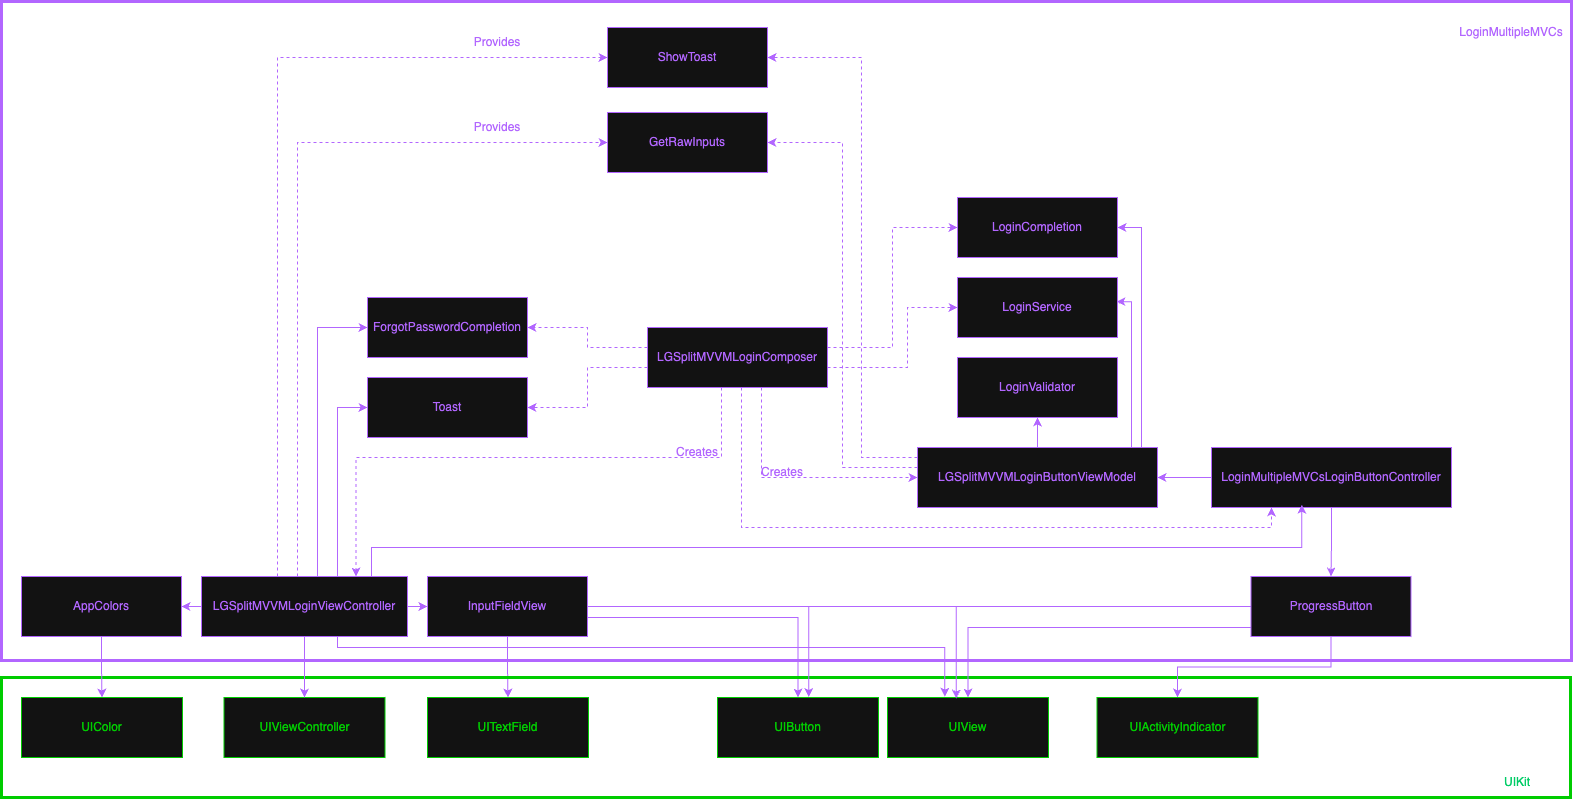

The diagram above was exported from draw.io. Its source (the exported page's mxGraphModel, read from the mxfile embedded in the PNG):
<mxGraphModel dx="1212" dy="972" grid="1" gridSize="10" guides="1" tooltips="1" connect="1" arrows="1" fold="1" page="1" pageScale="1" pageWidth="827" pageHeight="1169" math="0" shadow="0">
  <root>
    <mxCell id="0" />
    <mxCell id="1" parent="0" />
    <mxCell id="Tfh2GiSPtiLw7wp0rdsz-38" style="edgeStyle=orthogonalEdgeStyle;rounded=0;orthogonalLoop=1;jettySize=auto;html=1;entryX=0.5;entryY=0;entryDx=0;entryDy=0;strokeColor=#B266FF;" edge="1" parent="1" source="Tfh2GiSPtiLw7wp0rdsz-40" target="Tfh2GiSPtiLw7wp0rdsz-66">
      <mxGeometry relative="1" as="geometry" />
    </mxCell>
    <mxCell id="Tfh2GiSPtiLw7wp0rdsz-39" style="edgeStyle=orthogonalEdgeStyle;rounded=0;orthogonalLoop=1;jettySize=auto;html=1;entryX=0.5;entryY=0;entryDx=0;entryDy=0;strokeColor=#B266FF;" edge="1" parent="1" source="Tfh2GiSPtiLw7wp0rdsz-40" target="Tfh2GiSPtiLw7wp0rdsz-67">
      <mxGeometry relative="1" as="geometry">
        <Array as="points">
          <mxPoint x="1436" y="1590" />
        </Array>
      </mxGeometry>
    </mxCell>
    <mxCell id="Tfh2GiSPtiLw7wp0rdsz-40" value="&lt;span style=&quot;color: light-dark(rgb(0, 0, 0), rgb(178, 102, 255));&quot;&gt;InputFieldView&lt;/span&gt;" style="rounded=0;whiteSpace=wrap;html=1;strokeColor=light-dark(#000000,#B266FF);" vertex="1" parent="1">
      <mxGeometry x="1066" y="1549" width="160" height="60" as="geometry" />
    </mxCell>
    <mxCell id="Tfh2GiSPtiLw7wp0rdsz-41" value="&lt;span style=&quot;color: light-dark(rgb(0, 0, 0), rgb(178, 102, 255));&quot;&gt;ForgotPasswordCompletion&lt;/span&gt;" style="rounded=0;whiteSpace=wrap;html=1;strokeColor=light-dark(#000000,#B266FF);" vertex="1" parent="1">
      <mxGeometry x="1006" y="1270" width="160" height="60" as="geometry" />
    </mxCell>
    <mxCell id="Tfh2GiSPtiLw7wp0rdsz-42" value="" style="rounded=0;whiteSpace=wrap;html=1;strokeColor=light-dark(#000000,#B266FF);fillColor=none;strokeWidth=3;" vertex="1" parent="1">
      <mxGeometry x="640" y="974" width="1570" height="659" as="geometry" />
    </mxCell>
    <mxCell id="Tfh2GiSPtiLw7wp0rdsz-43" value="" style="rounded=0;whiteSpace=wrap;html=1;strokeColor=light-dark(#000000,#00CC00);fillColor=none;strokeWidth=3;" vertex="1" parent="1">
      <mxGeometry x="640" y="1650" width="1569" height="120" as="geometry" />
    </mxCell>
    <mxCell id="Tfh2GiSPtiLw7wp0rdsz-44" value="&lt;font style=&quot;color: light-dark(rgb(0, 0, 0), rgb(0, 204, 102));&quot;&gt;UIKit&lt;/font&gt;" style="text;html=1;align=center;verticalAlign=middle;whiteSpace=wrap;rounded=0;" vertex="1" parent="1">
      <mxGeometry x="2126" y="1740" width="60" height="30" as="geometry" />
    </mxCell>
    <mxCell id="Tfh2GiSPtiLw7wp0rdsz-45" value="&lt;font style=&quot;color: light-dark(rgb(0, 0, 0), rgb(178, 102, 255));&quot;&gt;LoginMultipleMVCs&lt;/font&gt;" style="text;html=1;align=center;verticalAlign=middle;whiteSpace=wrap;rounded=0;" vertex="1" parent="1">
      <mxGeometry x="2096" y="990" width="108" height="30" as="geometry" />
    </mxCell>
    <mxCell id="Tfh2GiSPtiLw7wp0rdsz-46" value="&lt;span style=&quot;color: light-dark(rgb(0, 0, 0), rgb(178, 102, 255));&quot;&gt;LoginCompletion&lt;/span&gt;" style="rounded=0;whiteSpace=wrap;html=1;strokeColor=light-dark(#000000,#B266FF);" vertex="1" parent="1">
      <mxGeometry x="1596" y="1170" width="160" height="60" as="geometry" />
    </mxCell>
    <mxCell id="Tfh2GiSPtiLw7wp0rdsz-47" style="edgeStyle=orthogonalEdgeStyle;rounded=0;orthogonalLoop=1;jettySize=auto;html=1;entryX=0.5;entryY=0;entryDx=0;entryDy=0;strokeColor=#B266FF;" edge="1" parent="1" source="Tfh2GiSPtiLw7wp0rdsz-49" target="Tfh2GiSPtiLw7wp0rdsz-68">
      <mxGeometry relative="1" as="geometry">
        <Array as="points">
          <mxPoint x="1606" y="1600" />
        </Array>
      </mxGeometry>
    </mxCell>
    <mxCell id="Tfh2GiSPtiLw7wp0rdsz-48" style="edgeStyle=orthogonalEdgeStyle;rounded=0;orthogonalLoop=1;jettySize=auto;html=1;strokeColor=#B266FF;" edge="1" parent="1" source="Tfh2GiSPtiLw7wp0rdsz-49" target="Tfh2GiSPtiLw7wp0rdsz-69">
      <mxGeometry relative="1" as="geometry" />
    </mxCell>
    <mxCell id="Tfh2GiSPtiLw7wp0rdsz-49" value="&lt;span style=&quot;color: light-dark(rgb(0, 0, 0), rgb(178, 102, 255));&quot;&gt;ProgressButton&lt;/span&gt;" style="rounded=0;whiteSpace=wrap;html=1;strokeColor=light-dark(#000000,#B266FF);" vertex="1" parent="1">
      <mxGeometry x="1889.5" y="1549" width="160" height="60" as="geometry" />
    </mxCell>
    <mxCell id="Tfh2GiSPtiLw7wp0rdsz-50" value="&lt;span style=&quot;color: light-dark(rgb(0, 0, 0), rgb(178, 102, 255));&quot;&gt;LoginService&lt;/span&gt;" style="rounded=0;whiteSpace=wrap;html=1;strokeColor=light-dark(#000000,#B266FF);" vertex="1" parent="1">
      <mxGeometry x="1596" y="1250" width="160" height="60" as="geometry" />
    </mxCell>
    <mxCell id="Tfh2GiSPtiLw7wp0rdsz-51" value="&lt;span style=&quot;color: light-dark(rgb(0, 0, 0), rgb(178, 102, 255));&quot;&gt;Toast&lt;/span&gt;" style="rounded=0;whiteSpace=wrap;html=1;strokeColor=light-dark(#000000,#B266FF);" vertex="1" parent="1">
      <mxGeometry x="1006" y="1350" width="160" height="60" as="geometry" />
    </mxCell>
    <mxCell id="Tfh2GiSPtiLw7wp0rdsz-52" value="&lt;span style=&quot;color: light-dark(rgb(0, 0, 0), rgb(178, 102, 255));&quot;&gt;LoginValidator&lt;/span&gt;" style="rounded=0;whiteSpace=wrap;html=1;strokeColor=light-dark(#000000,#B266FF);" vertex="1" parent="1">
      <mxGeometry x="1596" y="1330" width="160" height="60" as="geometry" />
    </mxCell>
    <mxCell id="Tfh2GiSPtiLw7wp0rdsz-53" style="edgeStyle=orthogonalEdgeStyle;rounded=0;orthogonalLoop=1;jettySize=auto;html=1;entryX=0.5;entryY=0;entryDx=0;entryDy=0;strokeColor=#B266FF;" edge="1" parent="1" source="Tfh2GiSPtiLw7wp0rdsz-54" target="Tfh2GiSPtiLw7wp0rdsz-65">
      <mxGeometry relative="1" as="geometry" />
    </mxCell>
    <mxCell id="Tfh2GiSPtiLw7wp0rdsz-54" value="&lt;span style=&quot;color: light-dark(rgb(0, 0, 0), rgb(178, 102, 255));&quot;&gt;AppColors&lt;/span&gt;" style="rounded=0;whiteSpace=wrap;html=1;strokeColor=light-dark(#000000,#B266FF);" vertex="1" parent="1">
      <mxGeometry x="660" y="1549" width="160" height="60" as="geometry" />
    </mxCell>
    <mxCell id="Tfh2GiSPtiLw7wp0rdsz-55" value="&lt;span style=&quot;color: light-dark(rgb(0, 0, 0), rgb(0, 204, 0));&quot;&gt;UIViewController&lt;/span&gt;" style="rounded=0;whiteSpace=wrap;html=1;strokeColor=light-dark(#000000,#00CC00);" vertex="1" parent="1">
      <mxGeometry x="862.5" y="1670" width="161" height="60" as="geometry" />
    </mxCell>
    <mxCell id="Tfh2GiSPtiLw7wp0rdsz-56" style="edgeStyle=orthogonalEdgeStyle;rounded=0;orthogonalLoop=1;jettySize=auto;html=1;entryX=0.5;entryY=0;entryDx=0;entryDy=0;strokeColor=#B266FF;" edge="1" parent="1" source="Tfh2GiSPtiLw7wp0rdsz-64" target="Tfh2GiSPtiLw7wp0rdsz-55">
      <mxGeometry relative="1" as="geometry" />
    </mxCell>
    <mxCell id="Tfh2GiSPtiLw7wp0rdsz-57" style="edgeStyle=orthogonalEdgeStyle;rounded=0;orthogonalLoop=1;jettySize=auto;html=1;entryX=1;entryY=0.5;entryDx=0;entryDy=0;strokeColor=#B266FF;" edge="1" parent="1" source="Tfh2GiSPtiLw7wp0rdsz-64" target="Tfh2GiSPtiLw7wp0rdsz-54">
      <mxGeometry relative="1" as="geometry" />
    </mxCell>
    <mxCell id="Tfh2GiSPtiLw7wp0rdsz-58" style="edgeStyle=orthogonalEdgeStyle;rounded=0;orthogonalLoop=1;jettySize=auto;html=1;entryX=0;entryY=0.5;entryDx=0;entryDy=0;strokeColor=#B266FF;" edge="1" parent="1" source="Tfh2GiSPtiLw7wp0rdsz-64" target="Tfh2GiSPtiLw7wp0rdsz-40">
      <mxGeometry relative="1" as="geometry" />
    </mxCell>
    <mxCell id="Tfh2GiSPtiLw7wp0rdsz-59" style="edgeStyle=orthogonalEdgeStyle;rounded=0;orthogonalLoop=1;jettySize=auto;html=1;entryX=0;entryY=0.5;entryDx=0;entryDy=0;strokeColor=#B266FF;" edge="1" parent="1" source="Tfh2GiSPtiLw7wp0rdsz-64" target="Tfh2GiSPtiLw7wp0rdsz-41">
      <mxGeometry relative="1" as="geometry">
        <Array as="points">
          <mxPoint x="956" y="1300" />
        </Array>
      </mxGeometry>
    </mxCell>
    <mxCell id="Tfh2GiSPtiLw7wp0rdsz-60" style="edgeStyle=orthogonalEdgeStyle;rounded=0;orthogonalLoop=1;jettySize=auto;html=1;entryX=0;entryY=0.5;entryDx=0;entryDy=0;strokeColor=#B266FF;" edge="1" parent="1" source="Tfh2GiSPtiLw7wp0rdsz-64" target="Tfh2GiSPtiLw7wp0rdsz-51">
      <mxGeometry relative="1" as="geometry">
        <Array as="points">
          <mxPoint x="976" y="1380" />
        </Array>
      </mxGeometry>
    </mxCell>
    <mxCell id="Tfh2GiSPtiLw7wp0rdsz-61" style="edgeStyle=orthogonalEdgeStyle;rounded=0;orthogonalLoop=1;jettySize=auto;html=1;entryX=0;entryY=0.5;entryDx=0;entryDy=0;strokeColor=#B266FF;dashed=1;" edge="1" parent="1" source="Tfh2GiSPtiLw7wp0rdsz-64" target="Tfh2GiSPtiLw7wp0rdsz-79">
      <mxGeometry relative="1" as="geometry">
        <Array as="points">
          <mxPoint x="936" y="1115" />
        </Array>
      </mxGeometry>
    </mxCell>
    <mxCell id="Tfh2GiSPtiLw7wp0rdsz-62" style="edgeStyle=orthogonalEdgeStyle;rounded=0;orthogonalLoop=1;jettySize=auto;html=1;entryX=0;entryY=0.5;entryDx=0;entryDy=0;strokeColor=#B266FF;dashed=1;" edge="1" parent="1" source="Tfh2GiSPtiLw7wp0rdsz-64" target="Tfh2GiSPtiLw7wp0rdsz-78">
      <mxGeometry relative="1" as="geometry">
        <Array as="points">
          <mxPoint x="916" y="1030" />
        </Array>
      </mxGeometry>
    </mxCell>
    <mxCell id="Tfh2GiSPtiLw7wp0rdsz-64" value="&lt;span style=&quot;color: light-dark(rgb(0, 0, 0), rgb(178, 102, 255));&quot;&gt;LGSplitMVVMLoginViewController&lt;/span&gt;" style="rounded=0;whiteSpace=wrap;html=1;strokeColor=light-dark(#000000,#B266FF);" vertex="1" parent="1">
      <mxGeometry x="840" y="1549" width="206" height="60" as="geometry" />
    </mxCell>
    <mxCell id="Tfh2GiSPtiLw7wp0rdsz-65" value="&lt;span style=&quot;color: light-dark(rgb(0, 0, 0), rgb(0, 204, 0));&quot;&gt;UIColor&lt;/span&gt;" style="rounded=0;whiteSpace=wrap;html=1;strokeColor=light-dark(#000000,#00CC00);" vertex="1" parent="1">
      <mxGeometry x="660" y="1670" width="161" height="60" as="geometry" />
    </mxCell>
    <mxCell id="Tfh2GiSPtiLw7wp0rdsz-66" value="&lt;span style=&quot;color: light-dark(rgb(0, 0, 0), rgb(0, 204, 0));&quot;&gt;UITextField&lt;/span&gt;" style="rounded=0;whiteSpace=wrap;html=1;strokeColor=light-dark(#000000,#00CC00);" vertex="1" parent="1">
      <mxGeometry x="1066" y="1670" width="161" height="60" as="geometry" />
    </mxCell>
    <mxCell id="Tfh2GiSPtiLw7wp0rdsz-67" value="&lt;span style=&quot;color: light-dark(rgb(0, 0, 0), rgb(0, 204, 0));&quot;&gt;UIButton&lt;/span&gt;" style="rounded=0;whiteSpace=wrap;html=1;strokeColor=light-dark(#000000,#00CC00);" vertex="1" parent="1">
      <mxGeometry x="1356" y="1670" width="161" height="60" as="geometry" />
    </mxCell>
    <mxCell id="Tfh2GiSPtiLw7wp0rdsz-68" value="&lt;span style=&quot;color: light-dark(rgb(0, 0, 0), rgb(0, 204, 0));&quot;&gt;UIView&lt;/span&gt;" style="rounded=0;whiteSpace=wrap;html=1;strokeColor=light-dark(#000000,#00CC00);" vertex="1" parent="1">
      <mxGeometry x="1526" y="1670" width="161" height="60" as="geometry" />
    </mxCell>
    <mxCell id="Tfh2GiSPtiLw7wp0rdsz-69" value="&lt;span style=&quot;color: light-dark(rgb(0, 0, 0), rgb(0, 204, 0));&quot;&gt;UIActivityIndicator&lt;/span&gt;" style="rounded=0;whiteSpace=wrap;html=1;strokeColor=light-dark(#000000,#00CC00);" vertex="1" parent="1">
      <mxGeometry x="1735.5" y="1670" width="161" height="60" as="geometry" />
    </mxCell>
    <mxCell id="Tfh2GiSPtiLw7wp0rdsz-70" style="edgeStyle=orthogonalEdgeStyle;rounded=0;orthogonalLoop=1;jettySize=auto;html=1;entryX=0.567;entryY=-0.006;entryDx=0;entryDy=0;entryPerimeter=0;strokeColor=#B266FF;" edge="1" parent="1" source="Tfh2GiSPtiLw7wp0rdsz-49" target="Tfh2GiSPtiLw7wp0rdsz-67">
      <mxGeometry relative="1" as="geometry" />
    </mxCell>
    <mxCell id="Tfh2GiSPtiLw7wp0rdsz-71" style="edgeStyle=orthogonalEdgeStyle;rounded=0;orthogonalLoop=1;jettySize=auto;html=1;entryX=0.5;entryY=0;entryDx=0;entryDy=0;strokeColor=#B266FF;" edge="1" parent="1" source="Tfh2GiSPtiLw7wp0rdsz-77" target="Tfh2GiSPtiLw7wp0rdsz-49">
      <mxGeometry relative="1" as="geometry" />
    </mxCell>
    <mxCell id="Tfh2GiSPtiLw7wp0rdsz-103" style="edgeStyle=orthogonalEdgeStyle;rounded=0;orthogonalLoop=1;jettySize=auto;html=1;entryX=1;entryY=0.5;entryDx=0;entryDy=0;strokeColor=#B266FF;" edge="1" parent="1" source="Tfh2GiSPtiLw7wp0rdsz-77" target="Tfh2GiSPtiLw7wp0rdsz-93">
      <mxGeometry relative="1" as="geometry" />
    </mxCell>
    <mxCell id="Tfh2GiSPtiLw7wp0rdsz-77" value="&lt;span style=&quot;color: light-dark(rgb(0, 0, 0), rgb(178, 102, 255));&quot;&gt;LoginMultipleMVCsLoginButtonController&lt;/span&gt;" style="rounded=0;whiteSpace=wrap;html=1;strokeColor=light-dark(#000000,#B266FF);" vertex="1" parent="1">
      <mxGeometry x="1850" y="1420" width="240" height="60" as="geometry" />
    </mxCell>
    <mxCell id="Tfh2GiSPtiLw7wp0rdsz-78" value="&lt;span style=&quot;color: light-dark(rgb(0, 0, 0), rgb(178, 102, 255));&quot;&gt;ShowToast&lt;/span&gt;" style="rounded=0;whiteSpace=wrap;html=1;strokeColor=light-dark(#000000,#B266FF);" vertex="1" parent="1">
      <mxGeometry x="1246" y="1000" width="160" height="60" as="geometry" />
    </mxCell>
    <mxCell id="Tfh2GiSPtiLw7wp0rdsz-79" value="&lt;span style=&quot;color: light-dark(rgb(0, 0, 0), rgb(178, 102, 255));&quot;&gt;GetRawInputs&lt;/span&gt;" style="rounded=0;whiteSpace=wrap;html=1;strokeColor=light-dark(#000000,#B266FF);" vertex="1" parent="1">
      <mxGeometry x="1246" y="1085" width="160" height="60" as="geometry" />
    </mxCell>
    <mxCell id="Tfh2GiSPtiLw7wp0rdsz-80" style="edgeStyle=orthogonalEdgeStyle;rounded=0;orthogonalLoop=1;jettySize=auto;html=1;entryX=0.427;entryY=0.018;entryDx=0;entryDy=0;entryPerimeter=0;strokeColor=#B266FF;" edge="1" parent="1" source="Tfh2GiSPtiLw7wp0rdsz-40" target="Tfh2GiSPtiLw7wp0rdsz-68">
      <mxGeometry relative="1" as="geometry" />
    </mxCell>
    <mxCell id="Tfh2GiSPtiLw7wp0rdsz-81" style="edgeStyle=orthogonalEdgeStyle;rounded=0;orthogonalLoop=1;jettySize=auto;html=1;entryX=0.356;entryY=-0.013;entryDx=0;entryDy=0;entryPerimeter=0;strokeColor=#B266FF;" edge="1" parent="1" source="Tfh2GiSPtiLw7wp0rdsz-64" target="Tfh2GiSPtiLw7wp0rdsz-68">
      <mxGeometry relative="1" as="geometry">
        <Array as="points">
          <mxPoint x="976" y="1620" />
          <mxPoint x="1583" y="1620" />
        </Array>
      </mxGeometry>
    </mxCell>
    <mxCell id="Tfh2GiSPtiLw7wp0rdsz-82" style="edgeStyle=orthogonalEdgeStyle;rounded=0;orthogonalLoop=1;jettySize=auto;html=1;entryX=1;entryY=0.5;entryDx=0;entryDy=0;strokeColor=#B266FF;dashed=1;" edge="1" parent="1" source="Tfh2GiSPtiLw7wp0rdsz-87" target="Tfh2GiSPtiLw7wp0rdsz-51">
      <mxGeometry relative="1" as="geometry">
        <Array as="points">
          <mxPoint x="1226" y="1340" />
          <mxPoint x="1226" y="1380" />
        </Array>
      </mxGeometry>
    </mxCell>
    <mxCell id="Tfh2GiSPtiLw7wp0rdsz-83" style="edgeStyle=orthogonalEdgeStyle;rounded=0;orthogonalLoop=1;jettySize=auto;html=1;entryX=1;entryY=0.5;entryDx=0;entryDy=0;strokeColor=#B266FF;dashed=1;" edge="1" parent="1" source="Tfh2GiSPtiLw7wp0rdsz-87" target="Tfh2GiSPtiLw7wp0rdsz-41">
      <mxGeometry relative="1" as="geometry">
        <Array as="points">
          <mxPoint x="1226" y="1320" />
          <mxPoint x="1226" y="1300" />
        </Array>
      </mxGeometry>
    </mxCell>
    <mxCell id="Tfh2GiSPtiLw7wp0rdsz-84" style="edgeStyle=orthogonalEdgeStyle;rounded=0;orthogonalLoop=1;jettySize=auto;html=1;entryX=0;entryY=0.5;entryDx=0;entryDy=0;strokeColor=#B266FF;dashed=1;" edge="1" parent="1" source="Tfh2GiSPtiLw7wp0rdsz-87" target="Tfh2GiSPtiLw7wp0rdsz-46">
      <mxGeometry relative="1" as="geometry">
        <Array as="points">
          <mxPoint x="1531" y="1320" />
          <mxPoint x="1531" y="1200" />
        </Array>
      </mxGeometry>
    </mxCell>
    <mxCell id="Tfh2GiSPtiLw7wp0rdsz-85" style="edgeStyle=orthogonalEdgeStyle;rounded=0;orthogonalLoop=1;jettySize=auto;html=1;entryX=0;entryY=0.5;entryDx=0;entryDy=0;strokeColor=#B266FF;dashed=1;" edge="1" parent="1" source="Tfh2GiSPtiLw7wp0rdsz-87" target="Tfh2GiSPtiLw7wp0rdsz-50">
      <mxGeometry relative="1" as="geometry">
        <Array as="points">
          <mxPoint x="1546" y="1340" />
          <mxPoint x="1546" y="1280" />
        </Array>
      </mxGeometry>
    </mxCell>
    <mxCell id="Tfh2GiSPtiLw7wp0rdsz-98" style="edgeStyle=orthogonalEdgeStyle;rounded=0;orthogonalLoop=1;jettySize=auto;html=1;entryX=0;entryY=0.5;entryDx=0;entryDy=0;strokeColor=#B266FF;dashed=1;" edge="1" parent="1" source="Tfh2GiSPtiLw7wp0rdsz-87" target="Tfh2GiSPtiLw7wp0rdsz-93">
      <mxGeometry relative="1" as="geometry">
        <Array as="points">
          <mxPoint x="1400" y="1450" />
        </Array>
      </mxGeometry>
    </mxCell>
    <mxCell id="Tfh2GiSPtiLw7wp0rdsz-99" style="edgeStyle=orthogonalEdgeStyle;rounded=0;orthogonalLoop=1;jettySize=auto;html=1;entryX=0.25;entryY=1;entryDx=0;entryDy=0;strokeColor=#B266FF;dashed=1;" edge="1" parent="1" source="Tfh2GiSPtiLw7wp0rdsz-87" target="Tfh2GiSPtiLw7wp0rdsz-77">
      <mxGeometry relative="1" as="geometry">
        <Array as="points">
          <mxPoint x="1380" y="1500" />
          <mxPoint x="1910" y="1500" />
        </Array>
      </mxGeometry>
    </mxCell>
    <mxCell id="Tfh2GiSPtiLw7wp0rdsz-105" style="edgeStyle=orthogonalEdgeStyle;rounded=0;orthogonalLoop=1;jettySize=auto;html=1;entryX=0.75;entryY=0;entryDx=0;entryDy=0;dashed=1;strokeColor=#B266FF;" edge="1" parent="1" source="Tfh2GiSPtiLw7wp0rdsz-87" target="Tfh2GiSPtiLw7wp0rdsz-64">
      <mxGeometry relative="1" as="geometry">
        <Array as="points">
          <mxPoint x="1360" y="1430" />
          <mxPoint x="995" y="1430" />
        </Array>
      </mxGeometry>
    </mxCell>
    <mxCell id="Tfh2GiSPtiLw7wp0rdsz-87" value="&lt;span style=&quot;color: light-dark(rgb(0, 0, 0), rgb(178, 102, 255));&quot;&gt;LGSplitMVVMLogin&lt;/span&gt;&lt;span style=&quot;color: light-dark(rgb(0, 0, 0), rgb(178, 102, 255)); background-color: transparent;&quot;&gt;Composer&lt;/span&gt;" style="rounded=0;whiteSpace=wrap;html=1;strokeColor=light-dark(#000000,#B266FF);" vertex="1" parent="1">
      <mxGeometry x="1286" y="1300" width="180" height="60" as="geometry" />
    </mxCell>
    <mxCell id="Tfh2GiSPtiLw7wp0rdsz-89" value="&lt;font style=&quot;color: rgb(178, 102, 255);&quot;&gt;Creates&lt;/font&gt;" style="text;html=1;align=center;verticalAlign=middle;whiteSpace=wrap;rounded=0;" vertex="1" parent="1">
      <mxGeometry x="1390.5" y="1430" width="60" height="30" as="geometry" />
    </mxCell>
    <mxCell id="Tfh2GiSPtiLw7wp0rdsz-90" value="&lt;font style=&quot;color: rgb(178, 102, 255);&quot;&gt;Creates&lt;/font&gt;" style="text;html=1;align=center;verticalAlign=middle;whiteSpace=wrap;rounded=0;" vertex="1" parent="1">
      <mxGeometry x="1306" y="1410" width="60" height="30" as="geometry" />
    </mxCell>
    <mxCell id="Tfh2GiSPtiLw7wp0rdsz-91" value="&lt;font style=&quot;color: rgb(178, 102, 255);&quot;&gt;Provides&lt;/font&gt;" style="text;html=1;align=center;verticalAlign=middle;whiteSpace=wrap;rounded=0;" vertex="1" parent="1">
      <mxGeometry x="1106" y="1000" width="60" height="30" as="geometry" />
    </mxCell>
    <mxCell id="Tfh2GiSPtiLw7wp0rdsz-92" value="&lt;font style=&quot;color: rgb(178, 102, 255);&quot;&gt;Provides&lt;/font&gt;" style="text;html=1;align=center;verticalAlign=middle;whiteSpace=wrap;rounded=0;" vertex="1" parent="1">
      <mxGeometry x="1106" y="1085" width="60" height="30" as="geometry" />
    </mxCell>
    <mxCell id="Tfh2GiSPtiLw7wp0rdsz-95" style="edgeStyle=orthogonalEdgeStyle;rounded=0;orthogonalLoop=1;jettySize=auto;html=1;entryX=0.5;entryY=1;entryDx=0;entryDy=0;strokeColor=#B266FF;" edge="1" parent="1" source="Tfh2GiSPtiLw7wp0rdsz-93" target="Tfh2GiSPtiLw7wp0rdsz-52">
      <mxGeometry relative="1" as="geometry" />
    </mxCell>
    <mxCell id="Tfh2GiSPtiLw7wp0rdsz-97" style="edgeStyle=orthogonalEdgeStyle;rounded=0;orthogonalLoop=1;jettySize=auto;html=1;entryX=1;entryY=0.5;entryDx=0;entryDy=0;strokeColor=#B266FF;" edge="1" parent="1" source="Tfh2GiSPtiLw7wp0rdsz-93" target="Tfh2GiSPtiLw7wp0rdsz-46">
      <mxGeometry relative="1" as="geometry">
        <Array as="points">
          <mxPoint x="1780" y="1200" />
        </Array>
      </mxGeometry>
    </mxCell>
    <mxCell id="Tfh2GiSPtiLw7wp0rdsz-100" style="edgeStyle=orthogonalEdgeStyle;rounded=0;orthogonalLoop=1;jettySize=auto;html=1;entryX=1;entryY=0.5;entryDx=0;entryDy=0;strokeColor=#B266FF;dashed=1;" edge="1" parent="1" source="Tfh2GiSPtiLw7wp0rdsz-93" target="Tfh2GiSPtiLw7wp0rdsz-79">
      <mxGeometry relative="1" as="geometry">
        <Array as="points">
          <mxPoint x="1481" y="1440" />
          <mxPoint x="1481" y="1115" />
        </Array>
      </mxGeometry>
    </mxCell>
    <mxCell id="Tfh2GiSPtiLw7wp0rdsz-101" style="edgeStyle=orthogonalEdgeStyle;rounded=0;orthogonalLoop=1;jettySize=auto;html=1;entryX=1;entryY=0.5;entryDx=0;entryDy=0;strokeColor=#B266FF;dashed=1;" edge="1" parent="1" source="Tfh2GiSPtiLw7wp0rdsz-93" target="Tfh2GiSPtiLw7wp0rdsz-78">
      <mxGeometry relative="1" as="geometry">
        <Array as="points">
          <mxPoint x="1500" y="1430" />
          <mxPoint x="1500" y="1030" />
        </Array>
      </mxGeometry>
    </mxCell>
    <mxCell id="Tfh2GiSPtiLw7wp0rdsz-93" value="&lt;font color=&quot;#b266ff&quot;&gt;LGSplitMVVMLoginButtonViewModel&lt;/font&gt;" style="rounded=0;whiteSpace=wrap;html=1;strokeColor=light-dark(#000000,#B266FF);" vertex="1" parent="1">
      <mxGeometry x="1556" y="1420" width="240" height="60" as="geometry" />
    </mxCell>
    <mxCell id="Tfh2GiSPtiLw7wp0rdsz-96" style="edgeStyle=orthogonalEdgeStyle;rounded=0;orthogonalLoop=1;jettySize=auto;html=1;entryX=0.994;entryY=0.404;entryDx=0;entryDy=0;entryPerimeter=0;strokeColor=#B266FF;" edge="1" parent="1" source="Tfh2GiSPtiLw7wp0rdsz-93" target="Tfh2GiSPtiLw7wp0rdsz-50">
      <mxGeometry relative="1" as="geometry">
        <Array as="points">
          <mxPoint x="1770" y="1274" />
        </Array>
      </mxGeometry>
    </mxCell>
    <mxCell id="Tfh2GiSPtiLw7wp0rdsz-102" style="edgeStyle=orthogonalEdgeStyle;rounded=0;orthogonalLoop=1;jettySize=auto;html=1;entryX=0.376;entryY=0.954;entryDx=0;entryDy=0;entryPerimeter=0;strokeColor=#B266FF;" edge="1" parent="1" source="Tfh2GiSPtiLw7wp0rdsz-64" target="Tfh2GiSPtiLw7wp0rdsz-77">
      <mxGeometry relative="1" as="geometry">
        <Array as="points">
          <mxPoint x="1010" y="1520" />
          <mxPoint x="1940" y="1520" />
        </Array>
      </mxGeometry>
    </mxCell>
  </root>
</mxGraphModel>